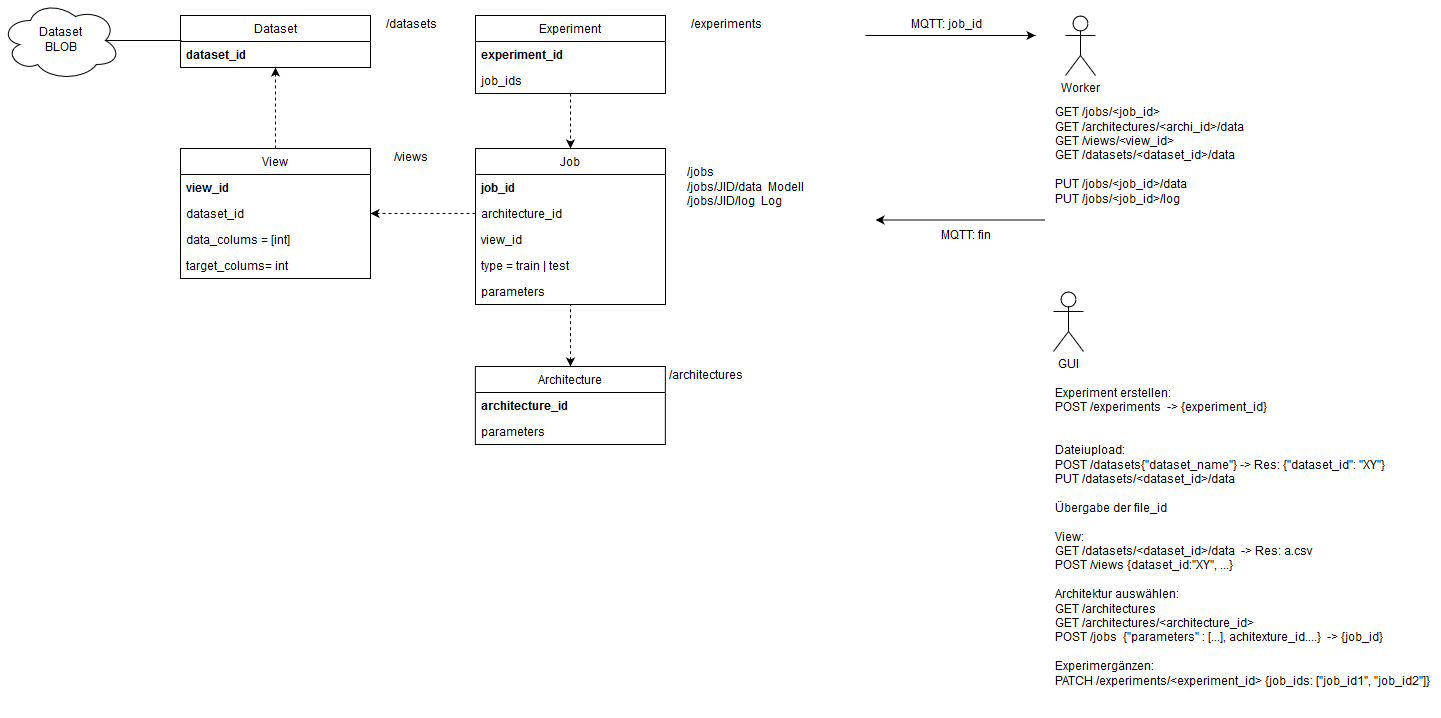

The diagram above was exported from draw.io. Its source (the exported page's mxGraphModel, read from the mxfile embedded in the PNG):
<mxGraphModel dx="2251" dy="1973" grid="1" gridSize="10" guides="1" tooltips="1" connect="1" arrows="1" fold="1" page="1" pageScale="1" pageWidth="827" pageHeight="1169" math="0" shadow="0">
  <root>
    <mxCell id="0" />
    <mxCell id="1" parent="0" />
    <mxCell id="5V6RGbyyFT8vcV7euekU-15" value="" style="group" parent="1" vertex="1" connectable="0">
      <mxGeometry x="140" y="-17" width="360" height="130" as="geometry" />
    </mxCell>
    <mxCell id="5V6RGbyyFT8vcV7euekU-5" value="Job" style="swimlane;fontStyle=0;childLayout=stackLayout;horizontal=1;startSize=26;fillColor=none;horizontalStack=0;resizeParent=1;resizeParentMax=0;resizeLast=0;collapsible=1;marginBottom=0;" parent="5V6RGbyyFT8vcV7euekU-15" vertex="1">
      <mxGeometry width="190" height="156" as="geometry" />
    </mxCell>
    <mxCell id="5V6RGbyyFT8vcV7euekU-6" value="job_id" style="text;strokeColor=none;fillColor=none;align=left;verticalAlign=top;spacingLeft=4;spacingRight=4;overflow=hidden;rotatable=0;points=[[0,0.5],[1,0.5]];portConstraint=eastwest;fontStyle=1" parent="5V6RGbyyFT8vcV7euekU-5" vertex="1">
      <mxGeometry y="26" width="190" height="26" as="geometry" />
    </mxCell>
    <mxCell id="5V6RGbyyFT8vcV7euekU-14" value="architecture_id" style="text;strokeColor=none;fillColor=none;align=left;verticalAlign=top;spacingLeft=4;spacingRight=4;overflow=hidden;rotatable=0;points=[[0,0.5],[1,0.5]];portConstraint=eastwest;" parent="5V6RGbyyFT8vcV7euekU-5" vertex="1">
      <mxGeometry y="52" width="190" height="26" as="geometry" />
    </mxCell>
    <mxCell id="5V6RGbyyFT8vcV7euekU-7" value="view_id" style="text;strokeColor=none;fillColor=none;align=left;verticalAlign=top;spacingLeft=4;spacingRight=4;overflow=hidden;rotatable=0;points=[[0,0.5],[1,0.5]];portConstraint=eastwest;" parent="5V6RGbyyFT8vcV7euekU-5" vertex="1">
      <mxGeometry y="78" width="190" height="26" as="geometry" />
    </mxCell>
    <mxCell id="5V6RGbyyFT8vcV7euekU-8" value="type = train | test" style="text;strokeColor=none;fillColor=none;align=left;verticalAlign=top;spacingLeft=4;spacingRight=4;overflow=hidden;rotatable=0;points=[[0,0.5],[1,0.5]];portConstraint=eastwest;" parent="5V6RGbyyFT8vcV7euekU-5" vertex="1">
      <mxGeometry y="104" width="190" height="26" as="geometry" />
    </mxCell>
    <mxCell id="5V6RGbyyFT8vcV7euekU-51" value="parameters" style="text;strokeColor=none;fillColor=none;align=left;verticalAlign=top;spacingLeft=4;spacingRight=4;overflow=hidden;rotatable=0;points=[[0,0.5],[1,0.5]];portConstraint=eastwest;" parent="5V6RGbyyFT8vcV7euekU-5" vertex="1">
      <mxGeometry y="130" width="190" height="26" as="geometry" />
    </mxCell>
    <mxCell id="5V6RGbyyFT8vcV7euekU-13" value="&lt;div&gt;/jobs&lt;/div&gt;&lt;div&gt;&lt;div&gt;/jobs/JID/data&amp;nbsp; Modell&lt;/div&gt;&lt;div&gt;/jobs/JID/log&amp;nbsp; Log&lt;br&gt;&lt;/div&gt;&lt;/div&gt;" style="text;html=1;strokeColor=none;fillColor=none;align=left;verticalAlign=middle;whiteSpace=wrap;rounded=0;" parent="5V6RGbyyFT8vcV7euekU-15" vertex="1">
      <mxGeometry x="210" y="29" width="150" height="20" as="geometry" />
    </mxCell>
    <mxCell id="5V6RGbyyFT8vcV7euekU-16" value="" style="group" parent="1" vertex="1" connectable="0">
      <mxGeometry x="140" y="-140" width="250" height="130" as="geometry" />
    </mxCell>
    <mxCell id="5V6RGbyyFT8vcV7euekU-17" value="Experiment" style="swimlane;fontStyle=0;childLayout=stackLayout;horizontal=1;startSize=26;fillColor=none;horizontalStack=0;resizeParent=1;resizeParentMax=0;resizeLast=0;collapsible=1;marginBottom=0;" parent="5V6RGbyyFT8vcV7euekU-16" vertex="1">
      <mxGeometry y="-10" width="190" height="78" as="geometry" />
    </mxCell>
    <mxCell id="5V6RGbyyFT8vcV7euekU-18" value="experiment_id" style="text;strokeColor=none;fillColor=none;align=left;verticalAlign=top;spacingLeft=4;spacingRight=4;overflow=hidden;rotatable=0;points=[[0,0.5],[1,0.5]];portConstraint=eastwest;fontStyle=1" parent="5V6RGbyyFT8vcV7euekU-17" vertex="1">
      <mxGeometry y="26" width="190" height="26" as="geometry" />
    </mxCell>
    <mxCell id="5V6RGbyyFT8vcV7euekU-30" value="job_ids" style="text;strokeColor=none;fillColor=none;align=left;verticalAlign=top;spacingLeft=4;spacingRight=4;overflow=hidden;rotatable=0;points=[[0,0.5],[1,0.5]];portConstraint=eastwest;" parent="5V6RGbyyFT8vcV7euekU-17" vertex="1">
      <mxGeometry y="52" width="190" height="26" as="geometry" />
    </mxCell>
    <mxCell id="5V6RGbyyFT8vcV7euekU-22" value="/experiments" style="text;html=1;strokeColor=none;fillColor=none;align=center;verticalAlign=middle;whiteSpace=wrap;rounded=0;" parent="1" vertex="1">
      <mxGeometry x="370" y="-150" width="40" height="20" as="geometry" />
    </mxCell>
    <mxCell id="5V6RGbyyFT8vcV7euekU-25" style="edgeStyle=orthogonalEdgeStyle;rounded=0;orthogonalLoop=1;jettySize=auto;html=1;dashed=1;" parent="1" source="5V6RGbyyFT8vcV7euekU-17" target="5V6RGbyyFT8vcV7euekU-5" edge="1">
      <mxGeometry relative="1" as="geometry" />
    </mxCell>
    <mxCell id="5V6RGbyyFT8vcV7euekU-27" value="" style="group" parent="1" vertex="1" connectable="0">
      <mxGeometry x="-155" y="-40" width="250" height="130" as="geometry" />
    </mxCell>
    <mxCell id="5V6RGbyyFT8vcV7euekU-36" value="" style="group" parent="5V6RGbyyFT8vcV7euekU-27" vertex="1" connectable="0">
      <mxGeometry y="23" width="250" height="52" as="geometry" />
    </mxCell>
    <mxCell id="5V6RGbyyFT8vcV7euekU-28" value="View" style="swimlane;fontStyle=0;childLayout=stackLayout;horizontal=1;startSize=26;fillColor=none;horizontalStack=0;resizeParent=1;resizeParentMax=0;resizeLast=0;collapsible=1;marginBottom=0;" parent="5V6RGbyyFT8vcV7euekU-36" vertex="1">
      <mxGeometry width="190" height="130" as="geometry" />
    </mxCell>
    <mxCell id="5V6RGbyyFT8vcV7euekU-29" value="view_id" style="text;strokeColor=none;fillColor=none;align=left;verticalAlign=top;spacingLeft=4;spacingRight=4;overflow=hidden;rotatable=0;points=[[0,0.5],[1,0.5]];portConstraint=eastwest;fontStyle=1" parent="5V6RGbyyFT8vcV7euekU-28" vertex="1">
      <mxGeometry y="26" width="190" height="26" as="geometry" />
    </mxCell>
    <mxCell id="5V6RGbyyFT8vcV7euekU-48" value="dataset_id" style="text;strokeColor=none;fillColor=none;align=left;verticalAlign=top;spacingLeft=4;spacingRight=4;overflow=hidden;rotatable=0;points=[[0,0.5],[1,0.5]];portConstraint=eastwest;" parent="5V6RGbyyFT8vcV7euekU-28" vertex="1">
      <mxGeometry y="52" width="190" height="26" as="geometry" />
    </mxCell>
    <mxCell id="5V6RGbyyFT8vcV7euekU-67" value="data_colums = [int]" style="text;strokeColor=none;fillColor=none;align=left;verticalAlign=top;spacingLeft=4;spacingRight=4;overflow=hidden;rotatable=0;points=[[0,0.5],[1,0.5]];portConstraint=eastwest;" parent="5V6RGbyyFT8vcV7euekU-28" vertex="1">
      <mxGeometry y="78" width="190" height="26" as="geometry" />
    </mxCell>
    <mxCell id="5V6RGbyyFT8vcV7euekU-68" value="target_colums= int" style="text;strokeColor=none;fillColor=none;align=left;verticalAlign=top;spacingLeft=4;spacingRight=4;overflow=hidden;rotatable=0;points=[[0,0.5],[1,0.5]];portConstraint=eastwest;" parent="5V6RGbyyFT8vcV7euekU-28" vertex="1">
      <mxGeometry y="104" width="190" height="26" as="geometry" />
    </mxCell>
    <mxCell id="5V6RGbyyFT8vcV7euekU-31" value="/views" style="text;html=1;strokeColor=none;fillColor=none;align=center;verticalAlign=middle;whiteSpace=wrap;rounded=0;" parent="5V6RGbyyFT8vcV7euekU-36" vertex="1">
      <mxGeometry x="210" width="40" height="20" as="geometry" />
    </mxCell>
    <mxCell id="5V6RGbyyFT8vcV7euekU-32" value="Dataset&lt;br&gt;BLOB" style="ellipse;shape=cloud;whiteSpace=wrap;html=1;" parent="1" vertex="1">
      <mxGeometry x="-335" y="-165" width="120" height="80" as="geometry" />
    </mxCell>
    <mxCell id="5V6RGbyyFT8vcV7euekU-39" value="" style="group" parent="1" vertex="1" connectable="0">
      <mxGeometry x="-155" y="-150" width="250" height="52" as="geometry" />
    </mxCell>
    <mxCell id="5V6RGbyyFT8vcV7euekU-40" value="Dataset" style="swimlane;fontStyle=0;childLayout=stackLayout;horizontal=1;startSize=26;fillColor=none;horizontalStack=0;resizeParent=1;resizeParentMax=0;resizeLast=0;collapsible=1;marginBottom=0;" parent="5V6RGbyyFT8vcV7euekU-39" vertex="1">
      <mxGeometry width="190" height="52" as="geometry" />
    </mxCell>
    <mxCell id="5V6RGbyyFT8vcV7euekU-41" value="dataset_id" style="text;strokeColor=none;fillColor=none;align=left;verticalAlign=top;spacingLeft=4;spacingRight=4;overflow=hidden;rotatable=0;points=[[0,0.5],[1,0.5]];portConstraint=eastwest;fontStyle=1" parent="5V6RGbyyFT8vcV7euekU-40" vertex="1">
      <mxGeometry y="26" width="190" height="26" as="geometry" />
    </mxCell>
    <mxCell id="5V6RGbyyFT8vcV7euekU-42" value="/datasets" style="text;html=1;strokeColor=none;fillColor=none;align=center;verticalAlign=middle;whiteSpace=wrap;rounded=0;" parent="5V6RGbyyFT8vcV7euekU-39" vertex="1">
      <mxGeometry x="210" width="40" height="20" as="geometry" />
    </mxCell>
    <mxCell id="5V6RGbyyFT8vcV7euekU-43" value="" style="endArrow=none;html=1;entryX=0.005;entryY=-0.044;entryDx=0;entryDy=0;entryPerimeter=0;exitX=0.875;exitY=0.5;exitDx=0;exitDy=0;exitPerimeter=0;" parent="1" source="5V6RGbyyFT8vcV7euekU-32" target="5V6RGbyyFT8vcV7euekU-41" edge="1">
      <mxGeometry width="50" height="50" relative="1" as="geometry">
        <mxPoint x="-215" y="-100" as="sourcePoint" />
        <mxPoint x="-165" y="-150" as="targetPoint" />
      </mxGeometry>
    </mxCell>
    <mxCell id="5V6RGbyyFT8vcV7euekU-49" style="edgeStyle=orthogonalEdgeStyle;rounded=0;orthogonalLoop=1;jettySize=auto;html=1;entryX=0.5;entryY=1;entryDx=0;entryDy=0;dashed=1;" parent="1" source="5V6RGbyyFT8vcV7euekU-28" target="5V6RGbyyFT8vcV7euekU-40" edge="1">
      <mxGeometry relative="1" as="geometry" />
    </mxCell>
    <mxCell id="5V6RGbyyFT8vcV7euekU-50" style="edgeStyle=orthogonalEdgeStyle;rounded=0;orthogonalLoop=1;jettySize=auto;html=1;entryX=1;entryY=0.5;entryDx=0;entryDy=0;dashed=1;" parent="1" source="5V6RGbyyFT8vcV7euekU-14" target="5V6RGbyyFT8vcV7euekU-28" edge="1">
      <mxGeometry relative="1" as="geometry">
        <Array as="points" />
      </mxGeometry>
    </mxCell>
    <mxCell id="5V6RGbyyFT8vcV7euekU-52" value="" style="group" parent="1" vertex="1" connectable="0">
      <mxGeometry x="139.8571428571429" y="201" width="250" height="52" as="geometry" />
    </mxCell>
    <mxCell id="5V6RGbyyFT8vcV7euekU-53" value="Architecture" style="swimlane;fontStyle=0;childLayout=stackLayout;horizontal=1;startSize=26;fillColor=none;horizontalStack=0;resizeParent=1;resizeParentMax=0;resizeLast=0;collapsible=1;marginBottom=0;" parent="5V6RGbyyFT8vcV7euekU-52" vertex="1">
      <mxGeometry width="190" height="78" as="geometry" />
    </mxCell>
    <mxCell id="5V6RGbyyFT8vcV7euekU-54" value="architecture_id" style="text;strokeColor=none;fillColor=none;align=left;verticalAlign=top;spacingLeft=4;spacingRight=4;overflow=hidden;rotatable=0;points=[[0,0.5],[1,0.5]];portConstraint=eastwest;fontStyle=1" parent="5V6RGbyyFT8vcV7euekU-53" vertex="1">
      <mxGeometry y="26" width="190" height="26" as="geometry" />
    </mxCell>
    <mxCell id="5V6RGbyyFT8vcV7euekU-56" value="parameters" style="text;strokeColor=none;fillColor=none;align=left;verticalAlign=top;spacingLeft=4;spacingRight=4;overflow=hidden;rotatable=0;points=[[0,0.5],[1,0.5]];portConstraint=eastwest;" parent="5V6RGbyyFT8vcV7euekU-53" vertex="1">
      <mxGeometry y="52" width="190" height="26" as="geometry" />
    </mxCell>
    <mxCell id="5V6RGbyyFT8vcV7euekU-55" value="&lt;div&gt;/architectures&lt;/div&gt;" style="text;html=1;strokeColor=none;fillColor=none;align=center;verticalAlign=middle;whiteSpace=wrap;rounded=0;" parent="5V6RGbyyFT8vcV7euekU-52" vertex="1">
      <mxGeometry x="210" width="40" height="20" as="geometry" />
    </mxCell>
    <mxCell id="5V6RGbyyFT8vcV7euekU-58" value="Worker" style="shape=umlActor;verticalLabelPosition=bottom;labelBackgroundColor=#ffffff;verticalAlign=top;html=1;outlineConnect=0;" parent="1" vertex="1">
      <mxGeometry x="730" y="-150" width="30" height="60" as="geometry" />
    </mxCell>
    <mxCell id="5V6RGbyyFT8vcV7euekU-61" value="MQTT: job_id" style="text;html=1;strokeColor=none;fillColor=none;align=center;verticalAlign=middle;whiteSpace=wrap;rounded=0;" parent="1" vertex="1">
      <mxGeometry x="570" y="-150" width="80" height="20" as="geometry" />
    </mxCell>
    <mxCell id="5V6RGbyyFT8vcV7euekU-62" value="" style="endArrow=classic;html=1;" parent="1" edge="1">
      <mxGeometry width="50" height="50" relative="1" as="geometry">
        <mxPoint x="530" y="-130" as="sourcePoint" />
        <mxPoint x="700" y="-130" as="targetPoint" />
      </mxGeometry>
    </mxCell>
    <mxCell id="5V6RGbyyFT8vcV7euekU-82" value="MQTT: fin" style="text;html=1;strokeColor=none;fillColor=none;align=center;verticalAlign=middle;whiteSpace=wrap;rounded=0;" parent="1" vertex="1">
      <mxGeometry x="590" y="61" width="80" height="20" as="geometry" />
    </mxCell>
    <mxCell id="5V6RGbyyFT8vcV7euekU-83" value="" style="endArrow=none;html=1;startArrow=classic;startFill=1;endFill=0;" parent="1" edge="1">
      <mxGeometry width="50" height="50" relative="1" as="geometry">
        <mxPoint x="540" y="54.5" as="sourcePoint" />
        <mxPoint x="710" y="54.5" as="targetPoint" />
      </mxGeometry>
    </mxCell>
    <mxCell id="5V6RGbyyFT8vcV7euekU-84" value="GUI" style="shape=umlActor;verticalLabelPosition=bottom;labelBackgroundColor=#ffffff;verticalAlign=top;html=1;outlineConnect=0;" parent="1" vertex="1">
      <mxGeometry x="718" y="126" width="30" height="60" as="geometry" />
    </mxCell>
    <mxCell id="5V6RGbyyFT8vcV7euekU-91" value="&lt;div&gt;&lt;br&gt;&lt;/div&gt;&lt;div&gt;Experiment erstellen:&lt;br&gt;POST /experiments&amp;nbsp; -&amp;gt; {experiment_id}&lt;br&gt;&lt;/div&gt;&lt;div&gt;&lt;br&gt;&lt;/div&gt;&lt;div&gt;&lt;br&gt;&lt;/div&gt;&lt;div&gt;Dateiupload:&lt;/div&gt;&lt;div&gt;POST /datasets{&quot;dataset_name&quot;} -&amp;gt; Res: {&quot;dataset_id&quot;: &quot;XY&quot;}&lt;br&gt;PUT /datasets/&amp;lt;dataset_id&amp;gt;/data&lt;/div&gt;&lt;div&gt;&lt;br&gt;&lt;/div&gt;&lt;div&gt;Übergabe der file_id&lt;/div&gt;&lt;div&gt;&lt;br&gt;&lt;/div&gt;&lt;div&gt;View:&lt;/div&gt;&lt;div&gt;GET /datasets/&amp;lt;dataset_id&amp;gt;/data&amp;nbsp; -&amp;gt; Res: a.csv&lt;/div&gt;&lt;div&gt;POST /views {dataset_id:&quot;XY&quot;, ...}&lt;br&gt;&lt;br&gt;Architektur auswählen:&lt;br&gt;GET /architectures&lt;br&gt;GET /architectures/&amp;lt;architecture_id&amp;gt;&lt;/div&gt;&lt;div&gt;POST /jobs&amp;nbsp; {&quot;parameters&quot; : [...], achitexture_id....}&amp;nbsp; -&amp;gt; {job_id}&lt;/div&gt;&lt;div&gt;&lt;br&gt;&lt;/div&gt;&lt;div&gt;Experimergänzen:&lt;br&gt;PATCH /experiments/&amp;lt;experiment_id&amp;gt; {job_ids: [&quot;job_id1&quot;, &quot;job_id2&quot;]}&lt;br&gt;&lt;br&gt;&lt;/div&gt;&lt;div&gt;&lt;br&gt;&lt;/div&gt;" style="text;html=1;strokeColor=none;fillColor=none;align=left;verticalAlign=middle;whiteSpace=wrap;rounded=0;" parent="1" vertex="1">
      <mxGeometry x="718" y="370" width="387" height="20" as="geometry" />
    </mxCell>
    <mxCell id="5V6RGbyyFT8vcV7euekU-96" value="&lt;div&gt;GET /jobs/&amp;lt;job_id&amp;gt;&lt;/div&gt;&lt;div&gt;GET /architectures/&amp;lt;archi_id&amp;gt;/data&lt;/div&gt;&lt;div&gt;GET /views/&amp;lt;view_id&amp;gt;&lt;/div&gt;&lt;div&gt;GET /datasets/&amp;lt;dataset_id&amp;gt;/data&lt;/div&gt;&lt;div&gt;&lt;br&gt;&lt;/div&gt;&lt;div&gt;PUT /jobs/&amp;lt;job_id&amp;gt;/data&lt;/div&gt;&lt;div&gt;PUT /jobs/&amp;lt;job_id&amp;gt;/log&lt;/div&gt;&lt;div&gt;&lt;br&gt;&lt;/div&gt;&lt;div&gt;&lt;br&gt;&lt;/div&gt;&lt;div&gt;&lt;br&gt;&lt;/div&gt;" style="text;html=1;resizable=0;points=[];autosize=1;align=left;verticalAlign=top;spacingTop=-4;" parent="1" vertex="1">
      <mxGeometry x="718" y="-61" width="200" height="140" as="geometry" />
    </mxCell>
    <mxCell id="MQbxnplRxLaA_7c-w5NP-2" style="edgeStyle=orthogonalEdgeStyle;rounded=0;orthogonalLoop=1;jettySize=auto;html=1;entryX=0.5;entryY=1;entryDx=0;entryDy=0;dashed=1;endArrow=none;endFill=0;startArrow=classic;startFill=1;" edge="1" parent="1" source="5V6RGbyyFT8vcV7euekU-53" target="5V6RGbyyFT8vcV7euekU-5">
      <mxGeometry relative="1" as="geometry" />
    </mxCell>
  </root>
</mxGraphModel>